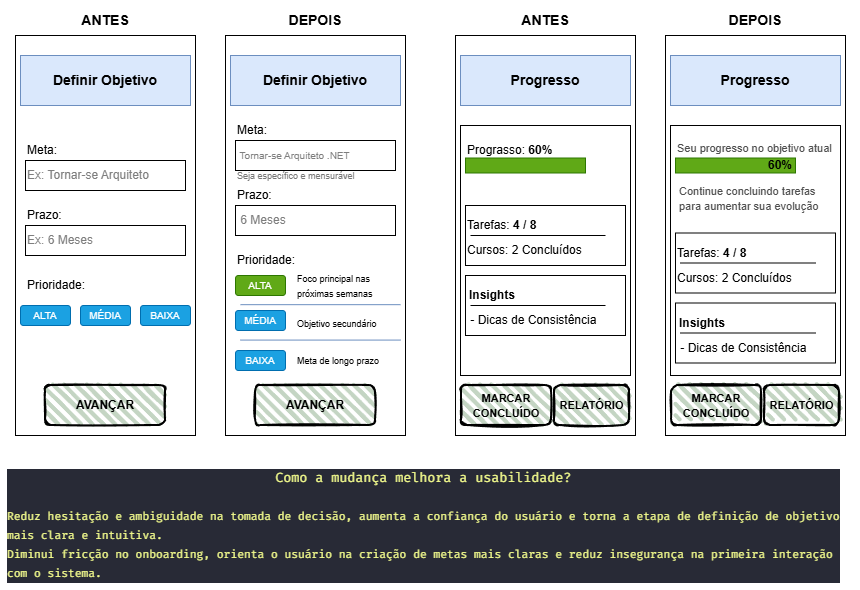

The diagram above was exported from draw.io. Its source (the exported page's mxGraphModel, read from the mxfile embedded in the PNG):
<mxGraphModel dx="2253" dy="743" grid="1" gridSize="10" guides="1" tooltips="1" connect="1" arrows="1" fold="1" page="1" pageScale="1" pageWidth="827" pageHeight="1169" math="0" shadow="0">
  <root>
    <mxCell id="0" />
    <mxCell id="1" parent="0" />
    <mxCell id="2" parent="1" style="rounded=0;whiteSpace=wrap;html=1;" value="" vertex="1">
      <mxGeometry height="400" width="180" x="1320" y="45" as="geometry" />
    </mxCell>
    <mxCell id="3" parent="1" style="rounded=0;whiteSpace=wrap;html=1;" value="" vertex="1">
      <mxGeometry height="400" width="180" x="1760" y="45" as="geometry" />
    </mxCell>
    <mxCell id="4" parent="1" style="rounded=0;whiteSpace=wrap;html=1;movable=1;resizable=1;rotatable=1;deletable=1;editable=1;locked=0;connectable=1;" value="" vertex="1">
      <mxGeometry height="250" width="170" x="1765" y="135" as="geometry" />
    </mxCell>
    <mxCell id="5" parent="1" style="rounded=0;whiteSpace=wrap;html=1;" value="" vertex="1">
      <mxGeometry height="60" width="160" x="1770" y="242.5" as="geometry" />
    </mxCell>
    <mxCell id="6" parent="1" style="rounded=0;whiteSpace=wrap;html=1;" value="" vertex="1">
      <mxGeometry height="400" width="180" x="1110" y="45" as="geometry" />
    </mxCell>
    <mxCell id="7" connectable="0" parent="1" style="group" value="" vertex="1">
      <mxGeometry height="50" width="160" x="1120" y="150" as="geometry" />
    </mxCell>
    <mxCell id="8" parent="7" style="text;html=1;whiteSpace=wrap;strokeColor=none;fillColor=none;align=left;verticalAlign=middle;rounded=0;" value="Meta:" vertex="1">
      <mxGeometry height="20" width="100" as="geometry" />
    </mxCell>
    <mxCell id="9" parent="7" style="rounded=0;whiteSpace=wrap;html=1;align=left;" value="&lt;font style=&quot;color: rgb(126, 126, 126);&quot;&gt;Ex: Tornar-se Arquiteto&lt;/font&gt;" vertex="1">
      <mxGeometry height="30" width="160" y="20" as="geometry" />
    </mxCell>
    <mxCell id="10" parent="1" style="text;html=1;whiteSpace=wrap;strokeColor=#6c8ebf;fillColor=#dae8fc;align=center;verticalAlign=middle;rounded=0;" value="&lt;span style=&quot;font-size: 14px;&quot;&gt;&lt;b&gt;Definir Objetivo&lt;/b&gt;&lt;/span&gt;" vertex="1">
      <mxGeometry height="50" width="170" x="1115" y="65" as="geometry" />
    </mxCell>
    <mxCell id="11" parent="1" style="rounded=1;whiteSpace=wrap;html=1;strokeWidth=2;fillWeight=4;hachureGap=8;hachureAngle=45;fillColor=#C4D5C3;sketch=1;" value="&lt;b&gt;AVANÇAR&lt;/b&gt;" vertex="1">
      <mxGeometry height="40" width="120" x="1140" y="395" as="geometry" />
    </mxCell>
    <mxCell id="12" connectable="0" parent="1" style="group" value="" vertex="1">
      <mxGeometry height="50" width="160" x="1120" y="215" as="geometry" />
    </mxCell>
    <mxCell id="13" parent="12" style="text;html=1;whiteSpace=wrap;strokeColor=none;fillColor=none;align=left;verticalAlign=middle;rounded=0;" value="Prazo:" vertex="1">
      <mxGeometry height="20" width="100" as="geometry" />
    </mxCell>
    <mxCell id="14" parent="12" style="rounded=0;whiteSpace=wrap;html=1;align=left;" value="&lt;font style=&quot;color: rgb(126, 126, 126);&quot;&gt;Ex: 6 Meses&lt;/font&gt;" vertex="1">
      <mxGeometry height="30" width="160" y="20" as="geometry" />
    </mxCell>
    <mxCell id="15" parent="1" style="text;html=1;whiteSpace=wrap;strokeColor=none;fillColor=none;align=left;verticalAlign=middle;rounded=0;" value="Prioridade:" vertex="1">
      <mxGeometry height="20" width="110" x="1120" y="285" as="geometry" />
    </mxCell>
    <mxCell id="16" parent="1" style="rounded=1;whiteSpace=wrap;html=1;fillColor=#1ba1e2;fontColor=#ffffff;strokeColor=#006EAF;" value="&lt;font style=&quot;font-size: 10px;&quot;&gt;ALTA&lt;/font&gt;" vertex="1">
      <mxGeometry height="20" width="50" x="1115" y="315" as="geometry" />
    </mxCell>
    <mxCell id="17" parent="1" style="rounded=1;whiteSpace=wrap;html=1;fillColor=#1ba1e2;fontColor=#ffffff;strokeColor=#006EAF;" value="&lt;font style=&quot;font-size: 10px;&quot;&gt;MÉDIA&lt;/font&gt;" vertex="1">
      <mxGeometry height="20" width="50" x="1175" y="315" as="geometry" />
    </mxCell>
    <mxCell id="18" parent="1" style="rounded=1;whiteSpace=wrap;html=1;fillColor=#1ba1e2;fontColor=#ffffff;strokeColor=#006EAF;" value="&lt;font style=&quot;font-size: 10px;&quot;&gt;BAIXA&lt;/font&gt;" vertex="1">
      <mxGeometry height="20" width="50" x="1235" y="315" as="geometry" />
    </mxCell>
    <mxCell id="19" edge="1" parent="1" style="endArrow=none;html=1;rounded=0;strokeWidth=1;fillColor=#dae8fc;strokeColor=#6c8ebf;" value="">
      <mxGeometry height="50" relative="1" width="50" as="geometry">
        <mxPoint x="1335" y="314.16999999999996" as="sourcePoint" />
        <mxPoint x="1495" y="314.16999999999996" as="targetPoint" />
      </mxGeometry>
    </mxCell>
    <mxCell id="20" parent="1" style="text;html=1;whiteSpace=wrap;strokeColor=#6c8ebf;fillColor=#dae8fc;align=center;verticalAlign=middle;rounded=0;" value="&lt;span style=&quot;font-size: 14px;&quot;&gt;&lt;b&gt;Progresso&lt;/b&gt;&lt;/span&gt;" vertex="1">
      <mxGeometry height="50" width="170" x="1765" y="65" as="geometry" />
    </mxCell>
    <mxCell id="21" parent="1" style="rounded=1;whiteSpace=wrap;html=1;strokeWidth=2;fillWeight=4;hachureGap=8;hachureAngle=45;fillColor=#C4D5C3;sketch=1;" value="&lt;b&gt;&lt;font style=&quot;font-size: 11px;&quot;&gt;MARCAR&lt;/font&gt;&lt;/b&gt;&lt;div&gt;&lt;b&gt;&lt;font style=&quot;font-size: 11px;&quot;&gt;CONCLUÍDO&lt;/font&gt;&lt;/b&gt;&lt;/div&gt;" vertex="1">
      <mxGeometry height="40" width="90" x="1766" y="395" as="geometry" />
    </mxCell>
    <mxCell id="22" parent="1" style="rounded=0;whiteSpace=wrap;html=1;fillColor=#60a917;fontColor=#ffffff;strokeColor=#2D7600;arcSize=50;" value="" vertex="1">
      <mxGeometry height="15" width="120" x="1770" y="167.5" as="geometry" />
    </mxCell>
    <mxCell id="23" parent="1" style="text;html=1;whiteSpace=wrap;strokeColor=none;fillColor=none;align=left;verticalAlign=middle;rounded=0;" value="Tarefas: &lt;b&gt;4 / 8&lt;/b&gt;" vertex="1">
      <mxGeometry height="20" width="130" x="1770" y="252.5" as="geometry" />
    </mxCell>
    <mxCell id="24" edge="1" parent="1" style="endArrow=none;html=1;rounded=0;strokeWidth=1;endSize=2;" value="">
      <mxGeometry height="50" relative="1" width="50" as="geometry">
        <mxPoint x="1775" y="272.5" as="sourcePoint" />
        <mxPoint x="1910" y="272.5" as="targetPoint" />
      </mxGeometry>
    </mxCell>
    <mxCell id="25" parent="1" style="text;html=1;whiteSpace=wrap;strokeColor=none;fillColor=none;align=left;verticalAlign=middle;rounded=0;" value="Cursos: 2 Concluídos" vertex="1">
      <mxGeometry height="20" width="130" x="1770" y="277.5" as="geometry" />
    </mxCell>
    <mxCell id="26" parent="1" style="rounded=0;whiteSpace=wrap;html=1;" value="" vertex="1">
      <mxGeometry height="60" width="160" x="1770" y="312.5" as="geometry" />
    </mxCell>
    <mxCell id="27" parent="1" style="text;html=1;whiteSpace=wrap;strokeColor=none;fillColor=none;align=left;verticalAlign=middle;rounded=0;" value="&lt;b&gt;Insights&lt;/b&gt;" vertex="1">
      <mxGeometry height="20" width="120" x="1772" y="322.5" as="geometry" />
    </mxCell>
    <mxCell id="28" edge="1" parent="1" style="endArrow=none;html=1;rounded=0;strokeWidth=1;endSize=2;" value="">
      <mxGeometry height="50" relative="1" width="50" as="geometry">
        <mxPoint x="1775" y="342.5" as="sourcePoint" />
        <mxPoint x="1910" y="342.5" as="targetPoint" />
      </mxGeometry>
    </mxCell>
    <mxCell id="29" parent="1" style="text;html=1;whiteSpace=wrap;strokeColor=none;fillColor=none;align=left;verticalAlign=middle;rounded=0;" value="&amp;nbsp;- Dicas de Consistência" vertex="1">
      <mxGeometry height="20" width="150" x="1770" y="347.5" as="geometry" />
    </mxCell>
    <mxCell id="30" parent="1" style="rounded=1;whiteSpace=wrap;html=1;strokeWidth=2;fillWeight=4;hachureGap=8;hachureAngle=45;fillColor=#C4D5C3;sketch=1;" value="&lt;b&gt;&lt;font style=&quot;font-size: 11px;&quot;&gt;RELATÓRIO&lt;/font&gt;&lt;/b&gt;" vertex="1">
      <mxGeometry height="40" width="75" x="1859" y="395" as="geometry" />
    </mxCell>
    <mxCell id="31" connectable="0" parent="1" style="group" value="" vertex="1">
      <mxGeometry height="50" width="160" x="1330" y="130" as="geometry" />
    </mxCell>
    <mxCell id="32" parent="31" style="text;html=1;whiteSpace=wrap;strokeColor=none;fillColor=none;align=left;verticalAlign=middle;rounded=0;" value="Meta:" vertex="1">
      <mxGeometry height="20" width="100" as="geometry" />
    </mxCell>
    <mxCell id="33" parent="31" style="rounded=0;whiteSpace=wrap;html=1;align=left;" value="&lt;font style=&quot;color: rgb(126, 126, 126); font-size: 10px;&quot;&gt;&amp;nbsp;Tornar-se Arquiteto .NET&lt;/font&gt;" vertex="1">
      <mxGeometry height="30" width="160" y="20" as="geometry" />
    </mxCell>
    <mxCell id="34" parent="1" style="text;html=1;whiteSpace=wrap;strokeColor=#6c8ebf;fillColor=#dae8fc;align=center;verticalAlign=middle;rounded=0;" value="&lt;span style=&quot;font-size: 14px;&quot;&gt;&lt;b&gt;Definir Objetivo&lt;/b&gt;&lt;/span&gt;" vertex="1">
      <mxGeometry height="50" width="170" x="1325" y="65" as="geometry" />
    </mxCell>
    <mxCell id="35" parent="1" style="rounded=1;whiteSpace=wrap;html=1;strokeWidth=2;fillWeight=4;hachureGap=8;hachureAngle=45;fillColor=#C4D5C3;sketch=1;" value="&lt;b&gt;AVANÇAR&lt;/b&gt;" vertex="1">
      <mxGeometry height="40" width="120" x="1350" y="395" as="geometry" />
    </mxCell>
    <mxCell id="36" connectable="0" parent="1" style="group" value="" vertex="1">
      <mxGeometry height="50" width="160" x="1330" y="195" as="geometry" />
    </mxCell>
    <mxCell id="37" parent="36" style="text;html=1;whiteSpace=wrap;strokeColor=none;fillColor=none;align=left;verticalAlign=middle;rounded=0;" value="Prazo:" vertex="1">
      <mxGeometry height="20" width="100" as="geometry" />
    </mxCell>
    <mxCell id="38" parent="36" style="rounded=0;whiteSpace=wrap;html=1;align=left;" value="&lt;font style=&quot;color: rgb(126, 126, 126);&quot;&gt;&amp;nbsp;6 Meses&lt;/font&gt;" vertex="1">
      <mxGeometry height="30" width="160" y="20" as="geometry" />
    </mxCell>
    <mxCell id="39" parent="1" style="text;html=1;whiteSpace=wrap;strokeColor=none;fillColor=none;align=left;verticalAlign=middle;rounded=0;" value="Prioridade:" vertex="1">
      <mxGeometry height="20" width="110" x="1330" y="260" as="geometry" />
    </mxCell>
    <mxCell id="40" parent="1" style="rounded=1;whiteSpace=wrap;html=1;fillColor=#60a917;fontColor=#ffffff;strokeColor=#2D7600;" value="&lt;font style=&quot;font-size: 10px;&quot;&gt;ALTA&lt;/font&gt;" vertex="1">
      <mxGeometry height="20" width="50" x="1330" y="285" as="geometry" />
    </mxCell>
    <mxCell id="41" parent="1" style="rounded=1;whiteSpace=wrap;html=1;fillColor=#1ba1e2;fontColor=#ffffff;strokeColor=#006EAF;" value="&lt;font style=&quot;font-size: 10px;&quot;&gt;MÉDIA&lt;/font&gt;" vertex="1">
      <mxGeometry height="20" width="50" x="1330" y="320" as="geometry" />
    </mxCell>
    <mxCell id="42" parent="1" style="rounded=1;whiteSpace=wrap;html=1;fillColor=#1ba1e2;fontColor=#ffffff;strokeColor=#006EAF;" value="&lt;font style=&quot;font-size: 10px;&quot;&gt;BAIXA&lt;/font&gt;" vertex="1">
      <mxGeometry height="20" width="50" x="1330" y="360" as="geometry" />
    </mxCell>
    <mxCell id="43" parent="1" style="text;html=1;whiteSpace=wrap;strokeColor=none;fillColor=none;align=left;verticalAlign=middle;rounded=0;" value="&lt;font style=&quot;font-size: 9px;&quot;&gt;Foco principal nas próximas semanas&lt;/font&gt;" vertex="1">
      <mxGeometry height="30" width="100" x="1390" y="280" as="geometry" />
    </mxCell>
    <mxCell id="44" edge="1" parent="1" style="endArrow=none;html=1;rounded=0;strokeWidth=1;fillColor=#dae8fc;strokeColor=#6c8ebf;" value="">
      <mxGeometry height="50" relative="1" width="50" as="geometry">
        <mxPoint x="1335" y="349.58" as="sourcePoint" />
        <mxPoint x="1495" y="349.58" as="targetPoint" />
      </mxGeometry>
    </mxCell>
    <mxCell id="45" parent="1" style="text;html=1;whiteSpace=wrap;strokeColor=none;fillColor=none;align=left;verticalAlign=middle;rounded=0;" value="&lt;font style=&quot;font-size: 9px;&quot;&gt;Objetivo secundário&lt;/font&gt;" vertex="1">
      <mxGeometry height="30" width="100" x="1390" y="317.5" as="geometry" />
    </mxCell>
    <mxCell id="46" parent="1" style="text;html=1;whiteSpace=wrap;strokeColor=none;fillColor=none;align=left;verticalAlign=middle;rounded=0;" value="&lt;font style=&quot;font-size: 9px;&quot;&gt;Meta de longo prazo&lt;/font&gt;" vertex="1">
      <mxGeometry height="30" width="100" x="1390" y="355" as="geometry" />
    </mxCell>
    <mxCell id="47" parent="1" style="text;html=1;whiteSpace=wrap;strokeColor=none;fillColor=none;align=center;verticalAlign=middle;rounded=0;" value="&lt;b&gt;&lt;font style=&quot;font-size: 14px;&quot;&gt;ANTES&lt;/font&gt;&lt;/b&gt;" vertex="1">
      <mxGeometry height="30" width="60" x="1170" y="15" as="geometry" />
    </mxCell>
    <mxCell id="48" parent="1" style="text;html=1;whiteSpace=wrap;strokeColor=none;fillColor=none;align=center;verticalAlign=middle;rounded=0;" value="&lt;b&gt;&lt;font style=&quot;font-size: 14px;&quot;&gt;DEPOIS&lt;/font&gt;&lt;/b&gt;" vertex="1">
      <mxGeometry height="30" width="60" x="1380" y="15" as="geometry" />
    </mxCell>
    <mxCell id="49" parent="1" style="text;html=1;whiteSpace=wrap;strokeColor=none;fillColor=none;align=left;verticalAlign=middle;rounded=0;" value="&lt;font style=&quot;font-size: 9px; color: rgb(119, 119, 119);&quot;&gt;Seja específico e mensurável&lt;/font&gt;" vertex="1">
      <mxGeometry height="15" width="130" x="1330" y="177.5" as="geometry" />
    </mxCell>
    <mxCell id="50" parent="1" style="text;html=1;whiteSpace=wrap;strokeColor=none;fillColor=none;align=left;verticalAlign=middle;rounded=0;" value="&lt;font style=&quot;font-size: 11px; color: rgb(78, 78, 78);&quot;&gt;Seu progresso no objetivo atual&lt;/font&gt;" vertex="1">
      <mxGeometry height="20" width="160" x="1770" y="147.5" as="geometry" />
    </mxCell>
    <mxCell id="51" parent="1" style="text;html=1;whiteSpace=wrap;strokeColor=none;fillColor=none;align=left;verticalAlign=middle;rounded=0;" value="&lt;b&gt;60%&lt;/b&gt;" vertex="1">
      <mxGeometry height="20" width="32" x="1861" y="164.5" as="geometry" />
    </mxCell>
    <mxCell id="52" parent="1" style="text;html=1;whiteSpace=wrap;strokeColor=none;fillColor=none;align=left;verticalAlign=middle;rounded=0;" value="&lt;font style=&quot;font-size: 11px; color: rgb(78, 78, 78);&quot;&gt;Continue concluindo tarefas para aumentar sua evolução&lt;/font&gt;" vertex="1">
      <mxGeometry height="30" width="160" x="1772" y="192.5" as="geometry" />
    </mxCell>
    <mxCell id="53" parent="1" style="rounded=0;whiteSpace=wrap;html=1;" value="" vertex="1">
      <mxGeometry height="400" width="180" x="1550" y="45" as="geometry" />
    </mxCell>
    <mxCell id="54" parent="1" style="rounded=0;whiteSpace=wrap;html=1;movable=1;resizable=1;rotatable=1;deletable=1;editable=1;locked=0;connectable=1;" value="" vertex="1">
      <mxGeometry height="250" width="170" x="1555" y="135" as="geometry" />
    </mxCell>
    <mxCell id="55" parent="1" style="rounded=0;whiteSpace=wrap;html=1;" value="" vertex="1">
      <mxGeometry height="60" width="160" x="1560" y="215" as="geometry" />
    </mxCell>
    <mxCell id="56" parent="1" style="text;html=1;whiteSpace=wrap;strokeColor=#6c8ebf;fillColor=#dae8fc;align=center;verticalAlign=middle;rounded=0;" value="&lt;span style=&quot;font-size: 14px;&quot;&gt;&lt;b&gt;Progresso&lt;/b&gt;&lt;/span&gt;" vertex="1">
      <mxGeometry height="50" width="170" x="1555" y="65" as="geometry" />
    </mxCell>
    <mxCell id="57" parent="1" style="rounded=1;whiteSpace=wrap;html=1;strokeWidth=2;fillWeight=4;hachureGap=8;hachureAngle=45;fillColor=#C4D5C3;sketch=1;" value="&lt;b&gt;&lt;font style=&quot;font-size: 11px;&quot;&gt;MARCAR&lt;/font&gt;&lt;/b&gt;&lt;div&gt;&lt;b&gt;&lt;font style=&quot;font-size: 11px;&quot;&gt;CONCLUÍDO&lt;/font&gt;&lt;/b&gt;&lt;/div&gt;" vertex="1">
      <mxGeometry height="40" width="90" x="1556" y="395" as="geometry" />
    </mxCell>
    <mxCell id="58" parent="1" style="text;html=1;whiteSpace=wrap;strokeColor=none;fillColor=none;align=left;verticalAlign=middle;rounded=0;" value="Prograsso: &lt;b&gt;60%&lt;/b&gt;" vertex="1">
      <mxGeometry height="20" width="150" x="1560" y="150" as="geometry" />
    </mxCell>
    <mxCell id="59" parent="1" style="rounded=0;whiteSpace=wrap;html=1;fillColor=#60a917;fontColor=#ffffff;strokeColor=#2D7600;arcSize=50;" value="" vertex="1">
      <mxGeometry height="15" width="120" x="1560" y="167.5" as="geometry" />
    </mxCell>
    <mxCell id="60" parent="1" style="text;html=1;whiteSpace=wrap;strokeColor=none;fillColor=none;align=left;verticalAlign=middle;rounded=0;" value="Tarefas: &lt;b&gt;4 / 8&lt;/b&gt;" vertex="1">
      <mxGeometry height="20" width="130" x="1560" y="225" as="geometry" />
    </mxCell>
    <mxCell id="61" edge="1" parent="1" style="endArrow=none;html=1;rounded=0;strokeWidth=1;endSize=2;" value="">
      <mxGeometry height="50" relative="1" width="50" as="geometry">
        <mxPoint x="1565" y="245" as="sourcePoint" />
        <mxPoint x="1700" y="245" as="targetPoint" />
      </mxGeometry>
    </mxCell>
    <mxCell id="62" parent="1" style="text;html=1;whiteSpace=wrap;strokeColor=none;fillColor=none;align=left;verticalAlign=middle;rounded=0;" value="Cursos: 2 Concluídos" vertex="1">
      <mxGeometry height="20" width="130" x="1560" y="250" as="geometry" />
    </mxCell>
    <mxCell id="63" parent="1" style="rounded=0;whiteSpace=wrap;html=1;" value="" vertex="1">
      <mxGeometry height="60" width="160" x="1560" y="285" as="geometry" />
    </mxCell>
    <mxCell id="64" parent="1" style="text;html=1;whiteSpace=wrap;strokeColor=none;fillColor=none;align=left;verticalAlign=middle;rounded=0;" value="&lt;b&gt;Insights&lt;/b&gt;" vertex="1">
      <mxGeometry height="20" width="120" x="1562" y="295" as="geometry" />
    </mxCell>
    <mxCell id="65" edge="1" parent="1" style="endArrow=none;html=1;rounded=0;strokeWidth=1;endSize=2;" value="">
      <mxGeometry height="50" relative="1" width="50" as="geometry">
        <mxPoint x="1565" y="315" as="sourcePoint" />
        <mxPoint x="1700" y="315" as="targetPoint" />
      </mxGeometry>
    </mxCell>
    <mxCell id="66" parent="1" style="text;html=1;whiteSpace=wrap;strokeColor=none;fillColor=none;align=left;verticalAlign=middle;rounded=0;" value="&amp;nbsp;- Dicas de Consistência" vertex="1">
      <mxGeometry height="20" width="150" x="1560" y="320" as="geometry" />
    </mxCell>
    <mxCell id="67" parent="1" style="rounded=1;whiteSpace=wrap;html=1;strokeWidth=2;fillWeight=4;hachureGap=8;hachureAngle=45;fillColor=#C4D5C3;sketch=1;" value="&lt;b&gt;&lt;font style=&quot;font-size: 11px;&quot;&gt;RELATÓRIO&lt;/font&gt;&lt;/b&gt;" vertex="1">
      <mxGeometry height="40" width="75" x="1649" y="395" as="geometry" />
    </mxCell>
    <mxCell id="68" parent="1" style="text;html=1;whiteSpace=wrap;strokeColor=none;fillColor=none;align=center;verticalAlign=middle;rounded=0;" value="&lt;b&gt;&lt;font style=&quot;font-size: 14px;&quot;&gt;ANTES&lt;/font&gt;&lt;/b&gt;" vertex="1">
      <mxGeometry height="30" width="60" x="1610" y="15" as="geometry" />
    </mxCell>
    <mxCell id="69" parent="1" style="text;html=1;whiteSpace=wrap;strokeColor=none;fillColor=none;align=center;verticalAlign=middle;rounded=0;" value="&lt;b&gt;&lt;font style=&quot;font-size: 14px;&quot;&gt;DEPOIS&lt;/font&gt;&lt;/b&gt;" vertex="1">
      <mxGeometry height="30" width="60" x="1820" y="15" as="geometry" />
    </mxCell>
    <mxCell id="70" parent="1" style="text;html=1;whiteSpace=wrap;strokeColor=none;fillColor=none;align=left;verticalAlign=middle;rounded=0;" value="&lt;div style=&quot;color: rgb(248, 248, 242); background-color: rgb(40, 42, 54); font-family: &amp;quot;Fira Code&amp;quot;, Consolas, &amp;quot;Courier New&amp;quot;, monospace, Consolas, &amp;quot;Courier New&amp;quot;, monospace; line-height: 19px; white-space: pre;&quot;&gt;&lt;div style=&quot;text-align: center;&quot;&gt;&lt;span style=&quot;color: rgb(241, 250, 140);&quot;&gt;&lt;font style=&quot;font-size: 13px;&quot;&gt;Como a mudança melhora a usabilidade?&lt;br/&gt;&lt;br/&gt;&lt;/font&gt;&lt;/span&gt;&lt;/div&gt;&lt;div style=&quot;text-align: justify;&quot;&gt;&lt;span style=&quot;color: rgb(241, 250, 140);&quot;&gt;&lt;font style=&quot;font-size: 11px;&quot;&gt;Reduz hesitação e ambiguidade na tomada de decisão, aumenta a confiança do usuário e torna a etapa de definição de objetivo&lt;/font&gt;&lt;/span&gt;&lt;/div&gt;&lt;div style=&quot;text-align: justify;&quot;&gt;&lt;span style=&quot;color: rgb(241, 250, 140);&quot;&gt;&lt;font style=&quot;font-size: 11px;&quot;&gt;mais clara e intuitiva.&lt;/font&gt;&lt;/span&gt;&lt;/div&gt;&lt;div style=&quot;text-align: justify;&quot;&gt;&lt;span style=&quot;color: rgb(241, 250, 140);&quot;&gt;&lt;font style=&quot;font-size: 11px;&quot;&gt;Diminui fricção no onboarding, orienta o usuário na criação de metas mais claras e reduz insegurança na primeira interação&lt;/font&gt;&lt;/span&gt;&lt;/div&gt;&lt;div style=&quot;text-align: justify;&quot;&gt;&lt;span style=&quot;color: rgb(241, 250, 140);&quot;&gt;&lt;font style=&quot;font-size: 11px;&quot;&gt;com o sistema.&lt;/font&gt;&lt;/span&gt;&lt;/div&gt;&lt;/div&gt;" vertex="1">
      <mxGeometry height="120" width="850" x="1100" y="475" as="geometry" />
    </mxCell>
  </root>
</mxGraphModel>